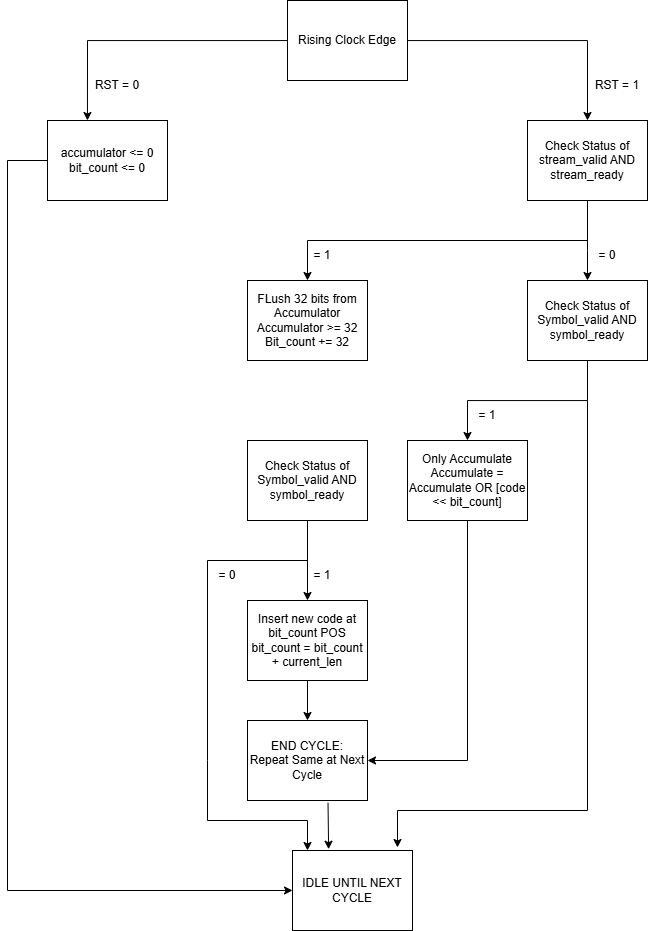

The diagram above was exported from draw.io. Its source (the exported page's mxGraphModel, read from the mxfile embedded in the PNG):
<mxGraphModel dx="772" dy="833" grid="1" gridSize="10" guides="1" tooltips="1" connect="1" arrows="1" fold="1" page="1" pageScale="1" pageWidth="850" pageHeight="1100" math="0" shadow="0">
  <root>
    <mxCell id="0" />
    <mxCell id="1" parent="0" />
    <mxCell id="GLCW937Wen4dH0lctMP9-11" edge="1" parent="1" source="GLCW937Wen4dH0lctMP9-1" style="edgeStyle=orthogonalEdgeStyle;rounded=0;orthogonalLoop=1;jettySize=auto;html=1;entryX=0.333;entryY=0;entryDx=0;entryDy=0;entryPerimeter=0;" target="GLCW937Wen4dH0lctMP9-2">
      <mxGeometry relative="1" as="geometry">
        <mxPoint x="380" y="140" as="targetPoint" />
      </mxGeometry>
    </mxCell>
    <mxCell id="GLCW937Wen4dH0lctMP9-13" edge="1" parent="1" source="GLCW937Wen4dH0lctMP9-1" style="edgeStyle=orthogonalEdgeStyle;rounded=0;orthogonalLoop=1;jettySize=auto;html=1;entryX=0.5;entryY=0;entryDx=0;entryDy=0;" target="GLCW937Wen4dH0lctMP9-3">
      <mxGeometry relative="1" as="geometry" />
    </mxCell>
    <mxCell id="GLCW937Wen4dH0lctMP9-1" parent="1" style="rounded=0;whiteSpace=wrap;html=1;" value="Rising Clock Edge" vertex="1">
      <mxGeometry height="80" width="120" x="360" y="40" as="geometry" />
    </mxCell>
    <mxCell id="GLCW937Wen4dH0lctMP9-2" parent="1" style="rounded=0;whiteSpace=wrap;html=1;" value="accumulator &amp;lt;= 0&lt;div&gt;bit_count &amp;lt;= 0&lt;/div&gt;" vertex="1">
      <mxGeometry height="80" width="120" x="120" y="160" as="geometry" />
    </mxCell>
    <mxCell id="GLCW937Wen4dH0lctMP9-14" edge="1" parent="1" source="GLCW937Wen4dH0lctMP9-3" style="edgeStyle=orthogonalEdgeStyle;rounded=0;orthogonalLoop=1;jettySize=auto;html=1;entryX=0.5;entryY=0;entryDx=0;entryDy=0;" target="GLCW937Wen4dH0lctMP9-4">
      <mxGeometry relative="1" as="geometry">
        <Array as="points">
          <mxPoint x="660" y="290" />
          <mxPoint x="660" y="290" />
        </Array>
      </mxGeometry>
    </mxCell>
    <mxCell id="GLCW937Wen4dH0lctMP9-3" parent="1" style="rounded=0;whiteSpace=wrap;html=1;" value="Check Status of stream_valid AND stream_ready" vertex="1">
      <mxGeometry height="80" width="120" x="600" y="160" as="geometry" />
    </mxCell>
    <mxCell id="GLCW937Wen4dH0lctMP9-17" edge="1" parent="1" source="GLCW937Wen4dH0lctMP9-4" style="edgeStyle=orthogonalEdgeStyle;rounded=0;orthogonalLoop=1;jettySize=auto;html=1;exitX=0.5;exitY=1;exitDx=0;exitDy=0;entryX=0.5;entryY=0;entryDx=0;entryDy=0;" target="GLCW937Wen4dH0lctMP9-6">
      <mxGeometry relative="1" as="geometry" />
    </mxCell>
    <mxCell id="GLCW937Wen4dH0lctMP9-4" parent="1" style="rounded=0;whiteSpace=wrap;html=1;" value="Check Status of Symbol_valid AND symbol_ready" vertex="1">
      <mxGeometry height="80" width="120" x="600" y="320" as="geometry" />
    </mxCell>
    <mxCell id="GLCW937Wen4dH0lctMP9-5" parent="1" style="rounded=0;whiteSpace=wrap;html=1;" value="FLush 32 bits from Accumulator&lt;div&gt;Accumulator &amp;gt;= 32&lt;/div&gt;&lt;div&gt;Bit_count += 32&lt;/div&gt;" vertex="1">
      <mxGeometry height="80" width="120" x="320" y="320" as="geometry" />
    </mxCell>
    <mxCell id="GLCW937Wen4dH0lctMP9-6" parent="1" style="rounded=0;whiteSpace=wrap;html=1;" value="Only Accumulate&lt;div&gt;Accumulate = Accumulate OR [code &amp;lt;&amp;lt; bit_count&lt;span style=&quot;background-color: transparent; color: light-dark(rgb(0, 0, 0), rgb(255, 255, 255));&quot;&gt;]&lt;/span&gt;&lt;/div&gt;" vertex="1">
      <mxGeometry height="80" width="120" x="480" y="480" as="geometry" />
    </mxCell>
    <mxCell id="GLCW937Wen4dH0lctMP9-26" edge="1" parent="1" source="GLCW937Wen4dH0lctMP9-7" style="edgeStyle=orthogonalEdgeStyle;rounded=0;orthogonalLoop=1;jettySize=auto;html=1;entryX=0.5;entryY=0;entryDx=0;entryDy=0;" target="GLCW937Wen4dH0lctMP9-8">
      <mxGeometry relative="1" as="geometry" />
    </mxCell>
    <mxCell id="GLCW937Wen4dH0lctMP9-7" parent="1" style="rounded=0;whiteSpace=wrap;html=1;" value="Check Status of Symbol_valid AND symbol_ready" vertex="1">
      <mxGeometry height="80" width="120" x="320" y="480" as="geometry" />
    </mxCell>
    <mxCell id="GLCW937Wen4dH0lctMP9-25" edge="1" parent="1" source="GLCW937Wen4dH0lctMP9-8" style="edgeStyle=orthogonalEdgeStyle;rounded=0;orthogonalLoop=1;jettySize=auto;html=1;entryX=0.5;entryY=0;entryDx=0;entryDy=0;" target="GLCW937Wen4dH0lctMP9-9">
      <mxGeometry relative="1" as="geometry" />
    </mxCell>
    <mxCell id="GLCW937Wen4dH0lctMP9-8" parent="1" style="rounded=0;whiteSpace=wrap;html=1;" value="Insert new code at bit_count POS&lt;div&gt;bit_count = bit_count + current_len&lt;/div&gt;" vertex="1">
      <mxGeometry height="80" width="120" x="320" y="640" as="geometry" />
    </mxCell>
    <mxCell id="GLCW937Wen4dH0lctMP9-9" parent="1" style="rounded=0;whiteSpace=wrap;html=1;" value="END CYCLE:&lt;div&gt;Repeat Same at Next Cycle&lt;/div&gt;" vertex="1">
      <mxGeometry height="80" width="120" x="320" y="760" as="geometry" />
    </mxCell>
    <mxCell id="GLCW937Wen4dH0lctMP9-10" parent="1" style="rounded=0;whiteSpace=wrap;html=1;" value="IDLE UNTIL NEXT CYCLE" vertex="1">
      <mxGeometry height="80" width="120" x="365" y="890" as="geometry" />
    </mxCell>
    <mxCell id="GLCW937Wen4dH0lctMP9-15" edge="1" parent="1" style="endArrow=none;html=1;rounded=0;" value="">
      <mxGeometry height="50" relative="1" width="50" as="geometry">
        <mxPoint x="380" y="280" as="sourcePoint" />
        <mxPoint x="660" y="280" as="targetPoint" />
      </mxGeometry>
    </mxCell>
    <mxCell id="GLCW937Wen4dH0lctMP9-16" edge="1" parent="1" style="endArrow=classic;html=1;rounded=0;" target="GLCW937Wen4dH0lctMP9-5" value="">
      <mxGeometry height="50" relative="1" width="50" as="geometry">
        <mxPoint x="380" y="280" as="sourcePoint" />
        <mxPoint x="500" y="420" as="targetPoint" />
      </mxGeometry>
    </mxCell>
    <mxCell id="GLCW937Wen4dH0lctMP9-19" edge="1" parent="1" style="endArrow=none;html=1;rounded=0;" value="">
      <mxGeometry height="50" relative="1" width="50" as="geometry">
        <mxPoint x="660" y="850" as="sourcePoint" />
        <mxPoint x="660" y="440" as="targetPoint" />
      </mxGeometry>
    </mxCell>
    <mxCell id="GLCW937Wen4dH0lctMP9-20" edge="1" parent="1" style="endArrow=none;html=1;rounded=0;" value="">
      <mxGeometry height="50" relative="1" width="50" as="geometry">
        <mxPoint x="470" y="850" as="sourcePoint" />
        <mxPoint x="660" y="850" as="targetPoint" />
      </mxGeometry>
    </mxCell>
    <mxCell id="GLCW937Wen4dH0lctMP9-21" edge="1" parent="1" style="endArrow=classic;html=1;rounded=0;" value="">
      <mxGeometry height="50" relative="1" width="50" as="geometry">
        <mxPoint x="470" y="850" as="sourcePoint" />
        <mxPoint x="470" y="887" as="targetPoint" />
      </mxGeometry>
    </mxCell>
    <mxCell id="GLCW937Wen4dH0lctMP9-23" edge="1" parent="1" style="endArrow=none;html=1;rounded=0;entryX=0.5;entryY=1;entryDx=0;entryDy=0;" target="GLCW937Wen4dH0lctMP9-6" value="">
      <mxGeometry height="50" relative="1" width="50" as="geometry">
        <mxPoint x="540" y="800" as="sourcePoint" />
        <mxPoint x="500" y="510" as="targetPoint" />
      </mxGeometry>
    </mxCell>
    <mxCell id="GLCW937Wen4dH0lctMP9-24" edge="1" parent="1" style="endArrow=classic;html=1;rounded=0;entryX=1;entryY=0.5;entryDx=0;entryDy=0;" target="GLCW937Wen4dH0lctMP9-9" value="">
      <mxGeometry height="50" relative="1" width="50" as="geometry">
        <mxPoint x="540" y="800" as="sourcePoint" />
        <mxPoint x="500" y="510" as="targetPoint" />
      </mxGeometry>
    </mxCell>
    <mxCell id="GLCW937Wen4dH0lctMP9-27" edge="1" parent="1" style="endArrow=none;html=1;rounded=0;" value="">
      <mxGeometry height="50" relative="1" width="50" as="geometry">
        <mxPoint x="280" y="600" as="sourcePoint" />
        <mxPoint x="380" y="600" as="targetPoint" />
      </mxGeometry>
    </mxCell>
    <mxCell id="GLCW937Wen4dH0lctMP9-28" edge="1" parent="1" style="endArrow=none;html=1;rounded=0;" value="">
      <mxGeometry height="50" relative="1" width="50" as="geometry">
        <mxPoint x="280" y="800" as="sourcePoint" />
        <mxPoint x="280" y="600" as="targetPoint" />
      </mxGeometry>
    </mxCell>
    <mxCell id="GLCW937Wen4dH0lctMP9-31" edge="1" parent="1" style="endArrow=none;html=1;rounded=0;" value="">
      <mxGeometry height="50" relative="1" width="50" as="geometry">
        <mxPoint x="80" y="930" as="sourcePoint" />
        <mxPoint x="80" y="200" as="targetPoint" />
      </mxGeometry>
    </mxCell>
    <mxCell id="GLCW937Wen4dH0lctMP9-32" edge="1" parent="1" source="GLCW937Wen4dH0lctMP9-2" style="endArrow=none;html=1;rounded=0;exitX=0;exitY=0.5;exitDx=0;exitDy=0;" value="">
      <mxGeometry height="50" relative="1" width="50" as="geometry">
        <mxPoint x="480" y="450" as="sourcePoint" />
        <mxPoint x="80" y="200" as="targetPoint" />
      </mxGeometry>
    </mxCell>
    <mxCell id="GLCW937Wen4dH0lctMP9-33" edge="1" parent="1" style="endArrow=classic;html=1;rounded=0;entryX=0;entryY=0.5;entryDx=0;entryDy=0;" target="GLCW937Wen4dH0lctMP9-10" value="">
      <mxGeometry height="50" relative="1" width="50" as="geometry">
        <mxPoint x="80" y="930" as="sourcePoint" />
        <mxPoint x="430" y="550" as="targetPoint" />
      </mxGeometry>
    </mxCell>
    <mxCell id="GLCW937Wen4dH0lctMP9-35" edge="1" parent="1" style="endArrow=none;html=1;rounded=0;" value="">
      <mxGeometry height="50" relative="1" width="50" as="geometry">
        <mxPoint x="280" y="860" as="sourcePoint" />
        <mxPoint x="280" y="800" as="targetPoint" />
      </mxGeometry>
    </mxCell>
    <mxCell id="GLCW937Wen4dH0lctMP9-36" edge="1" parent="1" style="endArrow=none;html=1;rounded=0;" value="">
      <mxGeometry height="50" relative="1" width="50" as="geometry">
        <mxPoint x="280" y="860" as="sourcePoint" />
        <mxPoint x="380" y="860" as="targetPoint" />
      </mxGeometry>
    </mxCell>
    <mxCell id="GLCW937Wen4dH0lctMP9-37" edge="1" parent="1" style="endArrow=classic;html=1;rounded=0;entryX=0.125;entryY=0;entryDx=0;entryDy=0;entryPerimeter=0;" target="GLCW937Wen4dH0lctMP9-10" value="">
      <mxGeometry height="50" relative="1" width="50" as="geometry">
        <mxPoint x="380" y="860" as="sourcePoint" />
        <mxPoint x="370" y="881" as="targetPoint" />
      </mxGeometry>
    </mxCell>
    <mxCell id="GLCW937Wen4dH0lctMP9-41" edge="1" parent="1" source="GLCW937Wen4dH0lctMP9-9" style="endArrow=classic;html=1;rounded=0;exitX=0.671;exitY=1.029;exitDx=0;exitDy=0;exitPerimeter=0;entryX=0.301;entryY=-0.016;entryDx=0;entryDy=0;entryPerimeter=0;" target="GLCW937Wen4dH0lctMP9-10" value="">
      <mxGeometry height="50" relative="1" width="50" as="geometry">
        <mxPoint x="440" y="1020" as="sourcePoint" />
        <mxPoint x="490" y="970" as="targetPoint" />
      </mxGeometry>
    </mxCell>
    <mxCell id="GLCW937Wen4dH0lctMP9-42" parent="1" style="text;html=1;whiteSpace=wrap;strokeColor=none;fillColor=none;align=center;verticalAlign=middle;rounded=0;" value="RST = 0" vertex="1">
      <mxGeometry height="30" width="60" x="160" y="110" as="geometry" />
    </mxCell>
    <mxCell id="GLCW937Wen4dH0lctMP9-43" parent="1" style="text;html=1;whiteSpace=wrap;strokeColor=none;fillColor=none;align=center;verticalAlign=middle;rounded=0;" value="RST = 1" vertex="1">
      <mxGeometry height="30" width="60" x="660" y="110" as="geometry" />
    </mxCell>
    <mxCell id="GLCW937Wen4dH0lctMP9-44" parent="1" style="text;html=1;whiteSpace=wrap;strokeColor=none;fillColor=none;align=center;verticalAlign=middle;rounded=0;" value="= 1" vertex="1">
      <mxGeometry height="30" width="60" x="365" y="280" as="geometry" />
    </mxCell>
    <mxCell id="GLCW937Wen4dH0lctMP9-45" parent="1" style="text;html=1;whiteSpace=wrap;strokeColor=none;fillColor=none;align=center;verticalAlign=middle;rounded=0;" value="= 0" vertex="1">
      <mxGeometry height="30" width="60" x="650" y="280" as="geometry" />
    </mxCell>
    <mxCell id="GLCW937Wen4dH0lctMP9-46" parent="1" style="text;html=1;whiteSpace=wrap;strokeColor=none;fillColor=none;align=center;verticalAlign=middle;rounded=0;" value="= 1" vertex="1">
      <mxGeometry height="30" width="60" x="365" y="600" as="geometry" />
    </mxCell>
    <mxCell id="GLCW937Wen4dH0lctMP9-47" parent="1" style="text;html=1;whiteSpace=wrap;strokeColor=none;fillColor=none;align=center;verticalAlign=middle;rounded=0;" value="= 0" vertex="1">
      <mxGeometry height="30" width="60" x="270" y="600" as="geometry" />
    </mxCell>
    <mxCell id="GLCW937Wen4dH0lctMP9-48" parent="1" style="text;html=1;whiteSpace=wrap;strokeColor=none;fillColor=none;align=center;verticalAlign=middle;rounded=0;" value="= 1" vertex="1">
      <mxGeometry height="30" width="60" x="530" y="440" as="geometry" />
    </mxCell>
  </root>
</mxGraphModel>